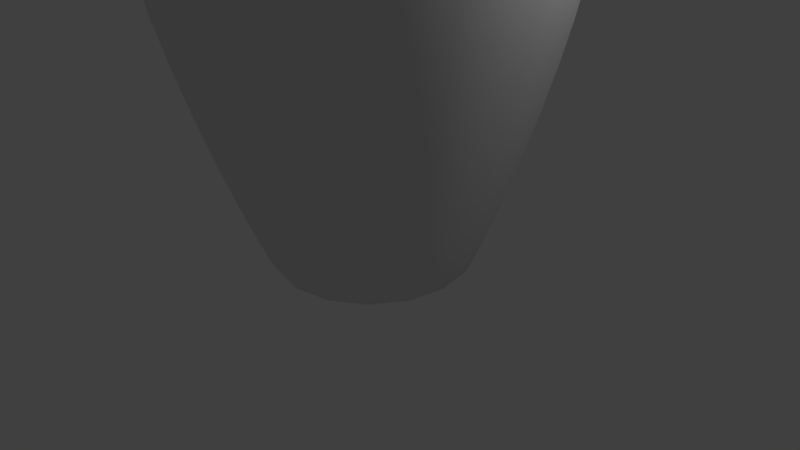 # Source: Pin.blend  (saved by Blender 2.76.0; exported with 4.5.12 LTS)
import bpy
from mathutils import Matrix  # noqa: F401  (used for matrix-valued properties, if any)

bpy.ops.wm.read_factory_settings(use_empty=True)
scene = bpy.context.scene
scene.name = 'Scene'

# ---- collections
col_collection_1 = bpy.data.collections.new('Collection 1'); scene.collection.children.link(col_collection_1)

# ---- materials (node trees are filled in below, after node groups)
mat_pin = bpy.data.materials.new('Pin')
mat_pin.alpha_threshold = 0.0
mat_pin.use_transparent_shadow = False
mat_pin.roughness = 0.5
mat_stripe = bpy.data.materials.new('Stripe')
mat_stripe.alpha_threshold = 0.0
mat_stripe.use_transparent_shadow = False
mat_stripe.diffuse_color = (1.0, 0.0, 0.0, 1.0)
mat_stripe.roughness = 0.5

# ---- material node trees

# ---- world
world_world = bpy.data.worlds.new('World'); scene.world = world_world
world_world.color = (0.05088, 0.05088, 0.05088)
world_world.use_sun_shadow = False
world_world.sun_shadow_jitter_overblur = 0.0
world_world.cycles.sampling_method = 'MANUAL'
world_world.cycles.sample_map_resolution = 256

# ---- cameras
cam_camera = bpy.data.cameras.new('Camera')
cam_camera.clip_end = 100.0
cam_camera.lens = 35.0
cam_camera.sensor_width = 32.0
cam_camera.sensor_height = 18.0
cam_camera.ortho_scale = 7.314
cam_camera.dof.focus_distance = 0.0
cam_camera.dof.aperture_fstop = 128.0

# ---- lights
light_lamp = bpy.data.lights.new('Lamp', 'POINT')
light_lamp.transmission_factor = 0.0
light_lamp.cutoff_distance = 30.0
light_lamp.energy = 100.0
light_lamp.shadow_buffer_clip_start = 1.001
light_lamp.shadow_soft_size = 0.1
light_lamp.shadow_maximum_resolution = 0.006
light_lamp.use_absolute_resolution = True
light_lamp.cycles.use_multiple_importance_sampling = False

# ---- meshes
me_mesh = bpy.data.meshes.new('Mesh')
me_mesh.from_pydata([(-0.04856, -0.1172, 15.06), (-0.1036, -0.25, 15.04), (-0.1626, -0.3925, 15.0), (-0.2237, -0.54, 14.94), (-0.2849, -0.6878, 14.85), (-0.3443, -0.8312, 14.74), (-0.3999, -0.9655, 14.61), (-0.4498, -1.086, 14.45), (-0.492, -1.188, 14.26), (-0.5245, -1.266, 14.04), (-0.5455, -1.317, 13.79), (-0.5529, -1.335, 13.5), (-0.5495, -1.327, 13.17), (-0.5401, -1.304, 12.89), (-0.5259, -1.27, 12.65), (-0.5081, -1.227, 12.43), (-0.4878, -1.178, 12.23), (-0.4664, -1.126, 12.02), (-0.445, -1.074, 11.79), (-0.4247, -1.025, 11.54), (-0.4069, -0.9824, 11.23), (-0.3927, -0.948, 10.87), (-0.3833, -0.9253, 10.43), (-0.3799, -0.9171, 9.895), (-0.3916, -0.9455, 9.564), (-0.4242, -1.024, 9.223), (-0.4733, -1.143, 8.867), (-0.535, -1.292, 8.494), (-0.6049, -1.46, 8.1), (-0.679, -1.639, 7.681), (-0.7531, -1.818, 7.235), (-0.823, -1.987, 6.758), (-0.8846, -2.136, 6.246), (-0.9338, -2.254, 5.696), (-0.9663, -2.333, 5.104), (-0.9781, -2.361, 4.468), (-0.9691, -2.34, 4.108), (-0.9441, -2.279, 3.691), (-0.906, -2.187, 3.233), (-0.858, -2.071, 2.751), (-0.8029, -1.938, 2.26), (-0.7438, -1.796, 1.779), (-0.6837, -1.651, 1.323), (-0.6256, -1.51, 0.9083), (-0.5724, -1.382, 0.5523), (-0.5273, -1.273, 0.2712), (-0.4931, -1.19, 0.08158), (-0.4729, -1.142, -1.431e-06), (0.0008479, 0.0008477, 15.07), (-0.08972, -0.08972, 15.06), (-0.1913, -0.1913, 15.04), (-0.3004, -0.3004, 15.0), (-0.4133, -0.4133, 14.94), (-0.5264, -0.5264, 14.85), (-0.6362, -0.6362, 14.74), (-0.7389, -0.7389, 14.61), (-0.8311, -0.8311, 14.45), (-0.9091, -0.9091, 14.26), (-0.9692, -0.9692, 14.04), (-1.008, -1.008, 13.79), (-1.022, -1.022, 13.5), (-1.015, -1.015, 13.17), (-0.998, -0.998, 12.89), (-0.9717, -0.9717, 12.65), (-0.9388, -0.9388, 12.43), (-0.9014, -0.9014, 12.23), (-0.8618, -0.8618, 12.02), (-0.8222, -0.8222, 11.79), (-0.7848, -0.7848, 11.54), (-0.7519, -0.7519, 11.23), (-0.7256, -0.7256, 10.87), (-0.7082, -0.7082, 10.43), (-0.7019, -0.7019, 9.895), (-0.7237, -0.7237, 9.564), (-0.7838, -0.7838, 9.223), (-0.8746, -0.8746, 8.867), (-0.9885, -0.9885, 8.494), (-1.118, -1.118, 8.1), (-1.255, -1.255, 7.681), (-1.391, -1.391, 7.235), (-1.521, -1.521, 6.758), (-1.635, -1.635, 6.246), (-1.725, -1.725, 5.696), (-1.786, -1.786, 5.104), (-1.807, -1.807, 4.468), (-1.791, -1.791, 4.108), (-1.744, -1.744, 3.691), (-1.674, -1.674, 3.233), (-1.585, -1.585, 2.751), (-1.484, -1.484, 2.26), (-1.374, -1.374, 1.779), (-1.263, -1.263, 1.323), (-1.156, -1.156, 0.9083), (-1.058, -1.058, 0.5523), (-0.9743, -0.9743, 0.2712), (-0.9111, -0.9111, 0.08158), (-0.8738, -0.8738, 4.768e-07), (-0.1172, -0.04856, 15.06), (-0.25, -0.1036, 15.04), (-0.3925, -0.1626, 15.0), (-0.54, -0.2237, 14.94), (-0.6878, -0.2849, 14.85), (-0.8312, -0.3443, 14.74), (-0.9655, -0.3999, 14.61), (-1.086, -0.4498, 14.45), (-1.188, -0.492, 14.26), (-1.266, -0.5245, 14.04), (-1.317, -0.5455, 13.79), (-1.335, -0.5529, 13.5), (-1.327, -0.5495, 13.17), (-1.304, -0.5401, 12.89), (-1.27, -0.5259, 12.65), (-1.227, -0.5081, 12.43), (-1.178, -0.4878, 12.23), (-1.126, -0.4664, 12.02), (-1.074, -0.445, 11.79), (-1.025, -0.4247, 11.54), (-0.9824, -0.4069, 11.23), (-0.948, -0.3927, 10.87), (-0.9253, -0.3833, 10.43), (-0.9171, -0.3799, 9.895), (-0.9455, -0.3916, 9.564), (-1.024, -0.4242, 9.223), (-1.143, -0.4733, 8.867), (-1.292, -0.535, 8.494), (-1.46, -0.6049, 8.1), (-1.639, -0.679, 7.681), (-1.818, -0.7531, 7.235), (-1.987, -0.823, 6.758), (-2.136, -0.8846, 6.246), (-2.254, -0.9338, 5.696), (-2.333, -0.9663, 5.104), (-2.361, -0.9781, 4.468), (-2.34, -0.9691, 4.108), (-2.279, -0.9441, 3.691), (-2.187, -0.906, 3.233), (-2.071, -0.858, 2.751), (-1.938, -0.8029, 2.26), (-1.796, -0.7438, 1.779), (-1.651, -0.6837, 1.323), (-1.51, -0.6256, 0.9083), (-1.382, -0.5724, 0.5523), (-1.273, -0.5273, 0.2712), (-1.19, -0.4931, 0.08158), (-1.142, -0.4729, 2.384e-06), (-0.04856, 0.1172, 15.06), (-0.1036, 0.25, 15.04), (-0.1626, 0.3925, 15.0), (-0.2237, 0.54, 14.94), (-0.2849, 0.6878, 14.85), (-0.3443, 0.8312, 14.74), (-0.3999, 0.9655, 14.61), (-0.4498, 1.086, 14.45), (-0.492, 1.188, 14.26), (-0.5245, 1.266, 14.04), (-0.5455, 1.317, 13.79), (-0.5529, 1.335, 13.5), (-0.5495, 1.327, 13.17), (-0.5401, 1.304, 12.89), (-0.5259, 1.27, 12.65), (-0.5081, 1.227, 12.43), (-0.4878, 1.178, 12.23), (-0.4664, 1.126, 12.02), (-0.445, 1.074, 11.79), (-0.4247, 1.025, 11.54), (-0.4069, 0.9824, 11.23), (-0.3927, 0.948, 10.87), (-0.3833, 0.9253, 10.43), (-0.3799, 0.9171, 9.895), (-0.3916, 0.9455, 9.564), (-0.4242, 1.024, 9.223), (-0.4733, 1.143, 8.867), (-0.535, 1.292, 8.494), (-0.6049, 1.46, 8.1), (-0.679, 1.639, 7.681), (-0.7531, 1.818, 7.235), (-0.823, 1.987, 6.758), (-0.8846, 2.136, 6.246), (-0.9338, 2.254, 5.696), (-0.9663, 2.333, 5.104), (-0.9781, 2.361, 4.468), (-0.9691, 2.34, 4.108), (-0.9441, 2.279, 3.691), (-0.906, 2.187, 3.233), (-0.858, 2.071, 2.751), (-0.8029, 1.938, 2.26), (-0.7438, 1.796, 1.779), (-0.6837, 1.651, 1.323), (-0.6256, 1.51, 0.9083), (-0.5724, 1.382, 0.5523), (-0.5273, 1.273, 0.2712), (-0.4931, 1.19, 0.08158), (-0.4729, 1.142, -1.431e-06), (0.0008479, -0.0008477, 15.07), (-0.08972, 0.08972, 15.06), (-0.1913, 0.1913, 15.04), (-0.3004, 0.3004, 15.0), (-0.4133, 0.4133, 14.94), (-0.5264, 0.5264, 14.85), (-0.6362, 0.6362, 14.74), (-0.7389, 0.7389, 14.61), (-0.8311, 0.8311, 14.45), (-0.9091, 0.9091, 14.26), (-0.9692, 0.9692, 14.04), (-1.008, 1.008, 13.79), (-1.022, 1.022, 13.5), (-1.015, 1.015, 13.17), (-0.998, 0.998, 12.89), (-0.9717, 0.9717, 12.65), (-0.9388, 0.9388, 12.43), (-0.9014, 0.9014, 12.23), (-0.8618, 0.8618, 12.02), (-0.8222, 0.8222, 11.79), (-0.7848, 0.7848, 11.54), (-0.7519, 0.7519, 11.23), (-0.7256, 0.7256, 10.87), (-0.7082, 0.7082, 10.43), (-0.7019, 0.7019, 9.895), (-0.7237, 0.7237, 9.564), (-0.7838, 0.7838, 9.223), (-0.8746, 0.8746, 8.867), (-0.9885, 0.9885, 8.494), (-1.118, 1.118, 8.1), (-1.255, 1.255, 7.681), (-1.391, 1.391, 7.235), (-1.521, 1.521, 6.758), (-1.635, 1.635, 6.246), (-1.725, 1.725, 5.696), (-1.786, 1.786, 5.104), (-1.807, 1.807, 4.468), (-1.791, 1.791, 4.108), (-1.744, 1.744, 3.691), (-1.674, 1.674, 3.233), (-1.585, 1.585, 2.751), (-1.484, 1.484, 2.26), (-1.374, 1.374, 1.779), (-1.263, 1.263, 1.323), (-1.156, 1.156, 0.9083), (-1.058, 1.058, 0.5523), (-0.9743, 0.9743, 0.2712), (-0.9111, 0.9111, 0.08158), (-0.8738, 0.8738, 4.768e-07), (0.001108, -1.052e-08, 15.07), (-0.1172, 0.04856, 15.06), (-0.25, 0.1036, 15.04), (-0.3925, 0.1626, 15.0), (-0.54, 0.2237, 14.94), (-0.6878, 0.2849, 14.85), (-0.8312, 0.3443, 14.74), (-0.9655, 0.3999, 14.61), (-1.086, 0.4498, 14.45), (-1.188, 0.492, 14.26), (-1.266, 0.5245, 14.04), (-1.317, 0.5455, 13.79), (-1.335, 0.5529, 13.5), (-1.327, 0.5495, 13.17), (-1.304, 0.5401, 12.89), (-1.27, 0.5259, 12.65), (-1.227, 0.5081, 12.43), (-1.178, 0.4878, 12.23), (-1.126, 0.4664, 12.02), (-1.074, 0.445, 11.79), (-1.025, 0.4247, 11.54), (-0.9824, 0.4069, 11.23), (-0.948, 0.3927, 10.87), (-0.9253, 0.3833, 10.43), (-0.9171, 0.3799, 9.895), (-0.9455, 0.3916, 9.564), (-1.024, 0.4242, 9.223), (-1.143, 0.4733, 8.867), (-1.292, 0.535, 8.494), (-1.46, 0.6049, 8.1), (-1.639, 0.679, 7.681), (-1.818, 0.7531, 7.235), (-1.987, 0.823, 6.758), (-2.136, 0.8846, 6.246), (-2.254, 0.9338, 5.696), (-2.333, 0.9663, 5.104), (-2.361, 0.9781, 4.468), (-2.34, 0.9691, 4.108), (-2.279, 0.9441, 3.691), (-2.187, 0.906, 3.233), (-2.071, 0.858, 2.751), (-1.938, 0.8029, 2.26), (-1.796, 0.7438, 1.779), (-1.651, 0.6837, 1.323), (-1.51, 0.6256, 0.9083), (-1.382, 0.5724, 0.5523), (-1.273, 0.5273, 0.2712), (-1.19, 0.4931, 0.08158), (-1.142, 0.4729, 2.384e-06), (0.001199, -1.052e-08, 15.07), (-0.1269, -1.052e-08, 15.06), (-0.2706, -1.052e-08, 15.04), (-0.4248, -1.052e-08, 15.0), (-0.5845, -1.052e-08, 14.94), (-0.7445, -1.052e-08, 14.85), (-0.8997, -1.052e-08, 14.74), (-1.045, -1.052e-08, 14.61), (-1.175, -1.052e-08, 14.45), (-1.286, -1.052e-08, 14.26), (-1.371, -1.052e-08, 14.04), (-1.425, -1.052e-08, 13.79), (-1.445, -1.052e-08, 13.5), (-1.436, -1.052e-08, 13.17), (-1.411, -1.052e-08, 12.89), (-1.374, -1.052e-08, 12.65), (-1.328, -1.052e-08, 12.43), (-1.275, -1.052e-08, 12.23), (-1.219, -1.052e-08, 12.02), (-1.163, -1.052e-08, 11.79), (-1.11, -1.052e-08, 11.54), (-1.063, -1.052e-08, 11.23), (-1.026, -1.052e-08, 10.87), (-1.002, -1.052e-08, 10.43), (-0.9926, -1.052e-08, 9.895), (-1.023, -1.052e-08, 9.564), (-1.108, -1.052e-08, 9.223), (-1.237, -1.052e-08, 8.867), (-1.398, -1.052e-08, 8.494), (-1.581, -1.052e-08, 8.1), (-1.774, -1.052e-08, 7.681), (-1.968, -1.052e-08, 7.235), (-2.151, -1.052e-08, 6.758), (-2.312, -1.052e-08, 6.246), (-2.44, -1.052e-08, 5.696), (-2.525, -1.052e-08, 5.104), (-2.556, -1.052e-08, 4.468), (-2.532, -1.052e-08, 4.108), (-2.467, -1.052e-08, 3.691), (-2.368, -1.052e-08, 3.233), (-2.242, -1.052e-08, 2.751), (-2.098, -1.052e-08, 2.26), (-1.944, -1.052e-08, 1.779), (-1.787, -1.052e-08, 1.323), (-1.635, -1.052e-08, 0.9083), (-1.496, -1.052e-08, 0.5523), (-1.378, -1.052e-08, 0.2712), (-1.289, -1.052e-08, 0.08158), (-1.236, -1.052e-08, 4.292e-06), (0.0, 0.001199, 15.07), (0.0, -0.1269, 15.06), (0.0, -0.2706, 15.04), (0.0, -0.4248, 15.0), (0.0, -0.5845, 14.94), (0.0, -0.7445, 14.85), (0.0, -0.8997, 14.74), (0.0, -1.045, 14.61), (0.0, -1.175, 14.45), (0.0, -1.286, 14.26), (0.0, -1.371, 14.04), (0.0, -1.425, 13.79), (0.0, -1.445, 13.5), (0.0, -1.436, 13.17), (0.0, -1.411, 12.89), (0.0, -1.374, 12.65), (0.0, -1.328, 12.43), (0.0, -1.275, 12.23), (0.0, -1.219, 12.02), (0.0, -1.163, 11.79), (0.0, -1.11, 11.54), (0.0, -1.063, 11.23), (0.0, -1.026, 10.87), (0.0, -1.002, 10.43), (0.0, -0.9926, 9.895), (0.0, -1.023, 9.564), (0.0, -1.108, 9.223), (0.0, -1.237, 8.867), (0.0, -1.398, 8.494), (0.0, -1.581, 8.1), (0.0, -1.774, 7.681), (0.0, -1.968, 7.235), (0.0, -2.151, 6.758), (0.0, -2.312, 6.246), (0.0, -2.44, 5.696), (0.0, -2.525, 5.104), (0.0, -2.556, 4.468), (0.0, -2.532, 4.108), (0.0, -2.467, 3.691), (0.0, -2.368, 3.233), (0.0, -2.242, 2.751), (0.0, -2.098, 2.26), (0.0, -1.944, 1.779), (0.0, -1.787, 1.323), (0.0, -1.635, 0.9083), (0.0, -1.496, 0.5523), (0.0, -1.378, 0.2712), (0.0, -1.289, 0.08158), (0.0, -1.236, -3.338e-06), (0.0, 0.001108, 15.07), (0.04856, -0.1172, 15.06), (0.1036, -0.25, 15.04), (0.1626, -0.3925, 15.0), (0.2237, -0.54, 14.94), (0.2849, -0.6878, 14.85), (0.3443, -0.8312, 14.74), (0.3999, -0.9655, 14.61), (0.4498, -1.086, 14.45), (0.492, -1.188, 14.26), (0.5245, -1.266, 14.04), (0.5455, -1.317, 13.79), (0.5529, -1.335, 13.5), (0.5495, -1.327, 13.17), (0.5401, -1.304, 12.89), (0.5259, -1.27, 12.65), (0.5081, -1.227, 12.43), (0.4878, -1.178, 12.23), (0.4664, -1.126, 12.02), (0.445, -1.074, 11.79), (0.4247, -1.025, 11.54), (0.4069, -0.9824, 11.23), (0.3927, -0.948, 10.87), (0.3833, -0.9253, 10.43), (0.3799, -0.9171, 9.895), (0.3916, -0.9455, 9.564), (0.4242, -1.024, 9.223), (0.4733, -1.143, 8.867), (0.535, -1.292, 8.494), (0.6049, -1.46, 8.1), (0.679, -1.639, 7.681), (0.7531, -1.818, 7.235), (0.823, -1.987, 6.758), (0.8846, -2.136, 6.246), (0.9338, -2.254, 5.696), (0.9663, -2.333, 5.104), (0.9781, -2.361, 4.468), (0.9691, -2.34, 4.108), (0.9441, -2.279, 3.691), (0.906, -2.187, 3.233), (0.858, -2.071, 2.751), (0.8029, -1.938, 2.26), (0.7438, -1.796, 1.779), (0.6837, -1.651, 1.323), (0.6256, -1.51, 0.9083), (0.5724, -1.382, 0.5523), (0.5273, -1.273, 0.2712), (0.4931, -1.19, 0.08158), (0.4729, -1.142, -1.431e-06), (-0.0008479, 0.0008477, 15.07), (0.08972, -0.08972, 15.06), (0.1913, -0.1913, 15.04), (0.3004, -0.3004, 15.0), (0.4133, -0.4133, 14.94), (0.5264, -0.5264, 14.85), (0.6362, -0.6362, 14.74), (0.7389, -0.7389, 14.61), (0.8311, -0.8311, 14.45), (0.9091, -0.9091, 14.26), (0.9692, -0.9692, 14.04), (1.008, -1.008, 13.79), (1.022, -1.022, 13.5), (1.015, -1.015, 13.17), (0.998, -0.998, 12.89), (0.9717, -0.9717, 12.65), (0.9388, -0.9388, 12.43), (0.9014, -0.9014, 12.23), (0.8618, -0.8618, 12.02), (0.8222, -0.8222, 11.79), (0.7848, -0.7848, 11.54), (0.7519, -0.7519, 11.23), (0.7256, -0.7256, 10.87), (0.7082, -0.7082, 10.43), (0.7019, -0.7019, 9.895), (0.7237, -0.7237, 9.564), (0.7838, -0.7838, 9.223), (0.8746, -0.8746, 8.867), (0.9885, -0.9885, 8.494), (1.118, -1.118, 8.1), (1.255, -1.255, 7.681), (1.391, -1.391, 7.235), (1.521, -1.521, 6.758), (1.635, -1.635, 6.246), (1.725, -1.725, 5.696), (1.786, -1.786, 5.104), (1.807, -1.807, 4.468), (1.791, -1.791, 4.108), (1.744, -1.744, 3.691), (1.674, -1.674, 3.233), (1.585, -1.585, 2.751), (1.484, -1.484, 2.26), (1.374, -1.374, 1.779), (1.263, -1.263, 1.323), (1.156, -1.156, 0.9083), (1.058, -1.058, 0.5523), (0.9743, -0.9743, 0.2712), (0.9111, -0.9111, 0.08158), (0.8738, -0.8738, 4.768e-07), (0.1172, -0.04856, 15.06), (0.25, -0.1036, 15.04), (0.3925, -0.1626, 15.0), (0.54, -0.2237, 14.94), (0.6878, -0.2849, 14.85), (0.8312, -0.3443, 14.74), (0.9655, -0.3999, 14.61), (1.086, -0.4498, 14.45), (1.188, -0.492, 14.26), (1.266, -0.5245, 14.04), (1.317, -0.5455, 13.79), (1.335, -0.5529, 13.5), (1.327, -0.5495, 13.17), (1.304, -0.5401, 12.89), (1.27, -0.5259, 12.65), (1.227, -0.5081, 12.43), (1.178, -0.4878, 12.23), (1.126, -0.4664, 12.02), (1.074, -0.445, 11.79), (1.025, -0.4247, 11.54), (0.9824, -0.4069, 11.23), (0.948, -0.3927, 10.87), (0.9253, -0.3833, 10.43), (0.9171, -0.3799, 9.895), (0.9455, -0.3916, 9.564), (1.024, -0.4242, 9.223), (1.143, -0.4733, 8.867), (1.292, -0.535, 8.494), (1.46, -0.6049, 8.1), (1.639, -0.679, 7.681), (1.818, -0.7531, 7.235), (1.987, -0.823, 6.758), (2.136, -0.8846, 6.246), (2.254, -0.9338, 5.696), (2.333, -0.9663, 5.104), (2.361, -0.9781, 4.468), (2.34, -0.9691, 4.108), (2.279, -0.9441, 3.691), (2.187, -0.906, 3.233), (2.071, -0.858, 2.751), (1.938, -0.8029, 2.26), (1.796, -0.7438, 1.779), (1.651, -0.6837, 1.323), (1.51, -0.6256, 0.9083), (1.382, -0.5724, 0.5523), (1.273, -0.5273, 0.2712), (1.19, -0.4931, 0.08158), (1.142, -0.4729, 2.384e-06), (0.0, -0.001199, 15.07), (0.0, 0.1269, 15.06), (0.0, 0.2706, 15.04), (0.0, 0.4248, 15.0), (0.0, 0.5845, 14.94), (0.0, 0.7445, 14.85), (0.0, 0.8997, 14.74), (0.0, 1.045, 14.61), (0.0, 1.175, 14.45), (0.0, 1.286, 14.26), (0.0, 1.371, 14.04), (0.0, 1.425, 13.79), (0.0, 1.445, 13.5), (0.0, 1.436, 13.17), (0.0, 1.411, 12.89), (0.0, 1.374, 12.65), (0.0, 1.328, 12.43), (0.0, 1.275, 12.23), (0.0, 1.219, 12.02), (0.0, 1.163, 11.79), (0.0, 1.11, 11.54), (0.0, 1.063, 11.23), (0.0, 1.026, 10.87), (0.0, 1.002, 10.43), (0.0, 0.9926, 9.895), (0.0, 1.023, 9.564), (0.0, 1.108, 9.223), (0.0, 1.237, 8.867), (0.0, 1.398, 8.494), (0.0, 1.581, 8.1), (0.0, 1.774, 7.681), (0.0, 1.968, 7.235), (0.0, 2.151, 6.758), (0.0, 2.312, 6.246), (0.0, 2.44, 5.696), (0.0, 2.525, 5.104), (0.0, 2.556, 4.468), (0.0, 2.532, 4.108), (0.0, 2.467, 3.691), (0.0, 2.368, 3.233), (0.0, 2.242, 2.751), (0.0, 2.098, 2.26), (0.0, 1.944, 1.779), (0.0, 1.787, 1.323), (0.0, 1.635, 0.9083), (0.0, 1.496, 0.5523), (0.0, 1.378, 0.2712), (0.0, 1.289, 0.08158), (0.0, 1.236, -3.338e-06), (0.0, -0.001108, 15.07), (0.04856, 0.1172, 15.06), (0.1036, 0.25, 15.04), (0.1626, 0.3925, 15.0), (0.2237, 0.54, 14.94), (0.2849, 0.6878, 14.85), (0.3443, 0.8312, 14.74), (0.3999, 0.9655, 14.61), (0.4498, 1.086, 14.45), (0.492, 1.188, 14.26), (0.5245, 1.266, 14.04), (0.5455, 1.317, 13.79), (0.5529, 1.335, 13.5), (0.5495, 1.327, 13.17), (0.5401, 1.304, 12.89), (0.5259, 1.27, 12.65), (0.5081, 1.227, 12.43), (0.4878, 1.178, 12.23), (0.4664, 1.126, 12.02), (0.445, 1.074, 11.79), (0.4247, 1.025, 11.54), (0.4069, 0.9824, 11.23), (0.3927, 0.948, 10.87), (0.3833, 0.9253, 10.43), (0.3799, 0.9171, 9.895), (0.3916, 0.9455, 9.564), (0.4242, 1.024, 9.223), (0.4733, 1.143, 8.867), (0.535, 1.292, 8.494), (0.6049, 1.46, 8.1), (0.679, 1.639, 7.681), (0.7531, 1.818, 7.235), (0.823, 1.987, 6.758), (0.8846, 2.136, 6.246), (0.9338, 2.254, 5.696), (0.9663, 2.333, 5.104), (0.9781, 2.361, 4.468), (0.9691, 2.34, 4.108), (0.9441, 2.279, 3.691), (0.906, 2.187, 3.233), (0.858, 2.071, 2.751), (0.8029, 1.938, 2.26), (0.7438, 1.796, 1.779), (0.6837, 1.651, 1.323), (0.6256, 1.51, 0.9083), (0.5724, 1.382, 0.5523), (0.5273, 1.273, 0.2712), (0.4931, 1.19, 0.08158), (0.4729, 1.142, -1.431e-06), (-0.0008479, -0.0008477, 15.07), (0.08972, 0.08972, 15.06), (0.1913, 0.1913, 15.04), (0.3004, 0.3004, 15.0), (0.4133, 0.4133, 14.94), (0.5264, 0.5264, 14.85), (0.6362, 0.6362, 14.74), (0.7389, 0.7389, 14.61), (0.8311, 0.8311, 14.45), (0.9091, 0.9091, 14.26), (0.9692, 0.9692, 14.04), (1.008, 1.008, 13.79), (1.022, 1.022, 13.5), (1.015, 1.015, 13.17), (0.998, 0.998, 12.89), (0.9717, 0.9717, 12.65), (0.9388, 0.9388, 12.43), (0.9014, 0.9014, 12.23), (0.8618, 0.8618, 12.02), (0.8222, 0.8222, 11.79), (0.7848, 0.7848, 11.54), (0.7519, 0.7519, 11.23), (0.7256, 0.7256, 10.87), (0.7082, 0.7082, 10.43), (0.7019, 0.7019, 9.895), (0.7237, 0.7237, 9.564), (0.7838, 0.7838, 9.223), (0.8746, 0.8746, 8.867), (0.9885, 0.9885, 8.494), (1.118, 1.118, 8.1), (1.255, 1.255, 7.681), (1.391, 1.391, 7.235), (1.521, 1.521, 6.758), (1.635, 1.635, 6.246), (1.725, 1.725, 5.696), (1.786, 1.786, 5.104), (1.807, 1.807, 4.468), (1.791, 1.791, 4.108), (1.744, 1.744, 3.691), (1.674, 1.674, 3.233), (1.585, 1.585, 2.751), (1.484, 1.484, 2.26), (1.374, 1.374, 1.779), (1.263, 1.263, 1.323), (1.156, 1.156, 0.9083), (1.058, 1.058, 0.5523), (0.9743, 0.9743, 0.2712), (0.9111, 0.9111, 0.08158), (0.8738, 0.8738, 4.768e-07), (-0.001108, -1.052e-08, 15.07), (0.1172, 0.04856, 15.06), (0.25, 0.1036, 15.04), (0.3925, 0.1626, 15.0), (0.54, 0.2237, 14.94), (0.6878, 0.2849, 14.85), (0.8312, 0.3443, 14.74), (0.9655, 0.3999, 14.61), (1.086, 0.4498, 14.45), (1.188, 0.492, 14.26), (1.266, 0.5245, 14.04), (1.317, 0.5455, 13.79), (1.335, 0.5529, 13.5), (1.327, 0.5495, 13.17), (1.304, 0.5401, 12.89), (1.27, 0.5259, 12.65), (1.227, 0.5081, 12.43), (1.178, 0.4878, 12.23), (1.126, 0.4664, 12.02), (1.074, 0.445, 11.79), (1.025, 0.4247, 11.54), (0.9824, 0.4069, 11.23), (0.948, 0.3927, 10.87), (0.9253, 0.3833, 10.43), (0.9171, 0.3799, 9.895), (0.9455, 0.3916, 9.564), (1.024, 0.4242, 9.223), (1.143, 0.4733, 8.867), (1.292, 0.535, 8.494), (1.46, 0.6049, 8.1), (1.639, 0.679, 7.681), (1.818, 0.7531, 7.235), (1.987, 0.823, 6.758), (2.136, 0.8846, 6.246), (2.254, 0.9338, 5.696), (2.333, 0.9663, 5.104), (2.361, 0.9781, 4.468), (2.34, 0.9691, 4.108), (2.279, 0.9441, 3.691), (2.187, 0.906, 3.233), (2.071, 0.858, 2.751), (1.938, 0.8029, 2.26), (1.796, 0.7438, 1.779), (1.651, 0.6837, 1.323), (1.51, 0.6256, 0.9083), (1.382, 0.5724, 0.5523), (1.273, 0.5273, 0.2712), (1.19, 0.4931, 0.08158), (1.142, 0.4729, 2.384e-06), (-0.001199, -1.052e-08, 15.07), (0.1269, -1.052e-08, 15.06), (0.2706, -1.052e-08, 15.04), (0.4248, -1.052e-08, 15.0), (0.5845, -1.052e-08, 14.94), (0.7445, -1.052e-08, 14.85), (0.8997, -1.052e-08, 14.74), (1.045, -1.052e-08, 14.61), (1.175, -1.052e-08, 14.45), (1.286, -1.052e-08, 14.26), (1.371, -1.052e-08, 14.04), (1.425, -1.052e-08, 13.79), (1.445, -1.052e-08, 13.5), (1.436, -1.052e-08, 13.17), (1.411, -1.052e-08, 12.89), (1.374, -1.052e-08, 12.65), (1.328, -1.052e-08, 12.43), (1.275, -1.052e-08, 12.23), (1.219, -1.052e-08, 12.02), (1.163, -1.052e-08, 11.79), (1.11, -1.052e-08, 11.54), (1.063, -1.052e-08, 11.23), (1.026, -1.052e-08, 10.87), (1.002, -1.052e-08, 10.43), (0.9926, -1.052e-08, 9.895), (1.023, -1.052e-08, 9.564), (1.108, -1.052e-08, 9.223), (1.237, -1.052e-08, 8.867), (1.398, -1.052e-08, 8.494), (1.581, -1.052e-08, 8.1), (1.774, -1.052e-08, 7.681), (1.968, -1.052e-08, 7.235), (2.151, -1.052e-08, 6.758), (2.312, -1.052e-08, 6.246), (2.44, -1.052e-08, 5.696), (2.525, -1.052e-08, 5.104), (2.556, -1.052e-08, 4.468), (2.532, -1.052e-08, 4.108), (2.467, -1.052e-08, 3.691), (2.368, -1.052e-08, 3.233), (2.242, -1.052e-08, 2.751), (2.098, -1.052e-08, 2.26), (1.944, -1.052e-08, 1.779), (1.787, -1.052e-08, 1.323), (1.635, -1.052e-08, 0.9083), (1.496, -1.052e-08, 0.5523), (1.378, -1.052e-08, 0.2712), (1.289, -1.052e-08, 0.08158), (1.236, -1.052e-08, 4.292e-06)], [], [(379, 38, 39, 380), (353, 12, 13, 354), (380, 39, 40, 381), (354, 13, 14, 355), (381, 40, 41, 382), (355, 14, 15, 356), (382, 41, 42, 383), (356, 15, 16, 357), (383, 42, 43, 384), (357, 16, 17, 358), (384, 43, 44, 385), (358, 17, 18, 359), (385, 44, 45, 386), (359, 18, 19, 360), (386, 45, 46, 387), (360, 19, 20, 361), (387, 46, 47, 388), (361, 20, 21, 362), (362, 21, 22, 363), (363, 22, 23, 364), (364, 23, 24, 365), (365, 24, 25, 366), (366, 25, 26, 367), (340, 389, 0, 341), (367, 26, 27, 368), (341, 0, 1, 342), (368, 27, 28, 369), (342, 1, 2, 343), (369, 28, 29, 370), (343, 2, 3, 344), (370, 29, 30, 371), (344, 3, 4, 345), (371, 30, 31, 372), (345, 4, 5, 346), (372, 31, 32, 373), (346, 5, 6, 347), (373, 32, 33, 374), (347, 6, 7, 348), (374, 33, 34, 375), (348, 7, 8, 349), (375, 34, 35, 376), (349, 8, 9, 350), (376, 35, 36, 377), (350, 9, 10, 351), (377, 36, 37, 378), (351, 10, 11, 352), (378, 37, 38, 379), (352, 11, 12, 353), (22, 71, 72, 23), (23, 72, 73, 24), (24, 73, 74, 25), (25, 74, 75, 26), (389, 48, 49, 0), (26, 75, 76, 27), (0, 49, 50, 1), (27, 76, 77, 28), (1, 50, 51, 2), (28, 77, 78, 29), (2, 51, 52, 3), (29, 78, 79, 30), (3, 52, 53, 4), (30, 79, 80, 31), (4, 53, 54, 5), (31, 80, 81, 32), (5, 54, 55, 6), (32, 81, 82, 33), (6, 55, 56, 7), (33, 82, 83, 34), (7, 56, 57, 8), (34, 83, 84, 35), (8, 57, 58, 9), (35, 84, 85, 36), (9, 58, 59, 10), (36, 85, 86, 37), (10, 59, 60, 11), (37, 86, 87, 38), (11, 60, 61, 12), (38, 87, 88, 39), (12, 61, 62, 13), (39, 88, 89, 40), (13, 62, 63, 14), (40, 89, 90, 41), (14, 63, 64, 15), (41, 90, 91, 42), (15, 64, 65, 16), (42, 91, 92, 43), (16, 65, 66, 17), (43, 92, 93, 44), (17, 66, 67, 18), (44, 93, 94, 45), (18, 67, 68, 19), (45, 94, 95, 46), (19, 68, 69, 20), (46, 95, 96, 47), (20, 69, 70, 21), (21, 70, 71, 22), (81, 129, 130, 82), (55, 103, 104, 56), (82, 130, 131, 83), (56, 104, 105, 57), (83, 131, 132, 84), (57, 105, 106, 58), (84, 132, 133, 85), (58, 106, 107, 59), (85, 133, 134, 86), (59, 107, 108, 60), (86, 134, 135, 87), (60, 108, 109, 61), (87, 135, 136, 88), (61, 109, 110, 62), (88, 136, 137, 89), (62, 110, 111, 63), (89, 137, 138, 90), (63, 111, 112, 64), (90, 138, 139, 91), (64, 112, 113, 65), (91, 139, 140, 92), (65, 113, 114, 66), (92, 140, 141, 93), (66, 114, 115, 67), (93, 141, 142, 94), (67, 115, 116, 68), (94, 142, 143, 95), (68, 116, 117, 69), (95, 143, 144, 96), (69, 117, 118, 70), (70, 118, 119, 71), (71, 119, 120, 72), (72, 120, 121, 73), (73, 121, 122, 74), (74, 122, 123, 75), (48, 242, 97, 49), (75, 123, 124, 76), (49, 97, 98, 50), (76, 124, 125, 77), (50, 98, 99, 51), (77, 125, 126, 78), (51, 99, 100, 52), (78, 126, 127, 79), (52, 100, 101, 53), (79, 127, 128, 80), (53, 101, 102, 54), (80, 128, 129, 81), (54, 102, 103, 55), (139, 334, 335, 140), (113, 308, 309, 114), (140, 335, 336, 141), (114, 309, 310, 115), (141, 336, 337, 142), (115, 310, 311, 116), (142, 337, 338, 143), (116, 311, 312, 117), (143, 338, 339, 144), (117, 312, 313, 118), (118, 313, 314, 119), (119, 314, 315, 120), (120, 315, 316, 121), (121, 316, 317, 122), (122, 317, 318, 123), (242, 291, 292, 97), (123, 318, 319, 124), (97, 292, 293, 98), (124, 319, 320, 125), (98, 293, 294, 99), (125, 320, 321, 126), (99, 294, 295, 100), (126, 321, 322, 127), (100, 295, 296, 101), (127, 322, 323, 128), (101, 296, 297, 102), (128, 323, 324, 129), (102, 297, 298, 103), (129, 324, 325, 130), (103, 298, 299, 104), (130, 325, 326, 131), (104, 299, 300, 105), (131, 326, 327, 132), (105, 300, 301, 106), (132, 327, 328, 133), (106, 301, 302, 107), (133, 328, 329, 134), (107, 302, 303, 108), (134, 329, 330, 135), (108, 303, 304, 109), (135, 330, 331, 136), (109, 304, 305, 110), (136, 331, 332, 137), (110, 305, 306, 111), (137, 332, 333, 138), (111, 306, 307, 112), (138, 333, 334, 139), (112, 307, 308, 113), (574, 575, 184, 183), (548, 549, 158, 157), (575, 576, 185, 184), (549, 550, 159, 158), (576, 577, 186, 185), (550, 551, 160, 159), (577, 578, 187, 186), (551, 552, 161, 160), (578, 579, 188, 187), (552, 553, 162, 161), (579, 580, 189, 188), (553, 554, 163, 162), (580, 581, 190, 189), (554, 555, 164, 163), (581, 582, 191, 190), (555, 556, 165, 164), (582, 583, 192, 191), (556, 557, 166, 165), (557, 558, 167, 166), (558, 559, 168, 167), (559, 560, 169, 168), (560, 561, 170, 169), (561, 562, 171, 170), (535, 536, 145, 584), (562, 563, 172, 171), (536, 537, 146, 145), (563, 564, 173, 172), (537, 538, 147, 146), (564, 565, 174, 173), (538, 539, 148, 147), (565, 566, 175, 174), (539, 540, 149, 148), (566, 567, 176, 175), (540, 541, 150, 149), (567, 568, 177, 176), (541, 542, 151, 150), (568, 569, 178, 177), (542, 543, 152, 151), (569, 570, 179, 178), (543, 544, 153, 152), (570, 571, 180, 179), (544, 545, 154, 153), (571, 572, 181, 180), (545, 546, 155, 154), (572, 573, 182, 181), (546, 547, 156, 155), (573, 574, 183, 182), (547, 548, 157, 156), (167, 168, 217, 216), (168, 169, 218, 217), (169, 170, 219, 218), (170, 171, 220, 219), (584, 145, 194, 193), (171, 172, 221, 220), (145, 146, 195, 194), (172, 173, 222, 221), (146, 147, 196, 195), (173, 174, 223, 222), (147, 148, 197, 196), (174, 175, 224, 223), (148, 149, 198, 197), (175, 176, 225, 224), (149, 150, 199, 198), (176, 177, 226, 225), (150, 151, 200, 199), (177, 178, 227, 226), (151, 152, 201, 200), (178, 179, 228, 227), (152, 153, 202, 201), (179, 180, 229, 228), (153, 154, 203, 202), (180, 181, 230, 229), (154, 155, 204, 203), (181, 182, 231, 230), (155, 156, 205, 204), (182, 183, 232, 231), (156, 157, 206, 205), (183, 184, 233, 232), (157, 158, 207, 206), (184, 185, 234, 233), (158, 159, 208, 207), (185, 186, 235, 234), (159, 160, 209, 208), (186, 187, 236, 235), (160, 161, 210, 209), (187, 188, 237, 236), (161, 162, 211, 210), (188, 189, 238, 237), (162, 163, 212, 211), (189, 190, 239, 238), (163, 164, 213, 212), (190, 191, 240, 239), (164, 165, 214, 213), (191, 192, 241, 240), (165, 166, 215, 214), (166, 167, 216, 215), (226, 227, 276, 275), (200, 201, 250, 249), (227, 228, 277, 276), (201, 202, 251, 250), (228, 229, 278, 277), (202, 203, 252, 251), (229, 230, 279, 278), (203, 204, 253, 252), (230, 231, 280, 279), (204, 205, 254, 253), (231, 232, 281, 280), (205, 206, 255, 254), (232, 233, 282, 281), (206, 207, 256, 255), (233, 234, 283, 282), (207, 208, 257, 256), (234, 235, 284, 283), (208, 209, 258, 257), (235, 236, 285, 284), (209, 210, 259, 258), (236, 237, 286, 285), (210, 211, 260, 259), (237, 238, 287, 286), (211, 212, 261, 260), (238, 239, 288, 287), (212, 213, 262, 261), (239, 240, 289, 288), (213, 214, 263, 262), (240, 241, 290, 289), (214, 215, 264, 263), (215, 216, 265, 264), (216, 217, 266, 265), (217, 218, 267, 266), (218, 219, 268, 267), (219, 220, 269, 268), (193, 194, 243, 242), (220, 221, 270, 269), (194, 195, 244, 243), (221, 222, 271, 270), (195, 196, 245, 244), (222, 223, 272, 271), (196, 197, 246, 245), (223, 224, 273, 272), (197, 198, 247, 246), (224, 225, 274, 273), (198, 199, 248, 247), (225, 226, 275, 274), (199, 200, 249, 248), (285, 286, 335, 334), (259, 260, 309, 308), (286, 287, 336, 335), (260, 261, 310, 309), (287, 288, 337, 336), (261, 262, 311, 310), (288, 289, 338, 337), (262, 263, 312, 311), (289, 290, 339, 338), (263, 264, 313, 312), (264, 265, 314, 313), (265, 266, 315, 314), (266, 267, 316, 315), (267, 268, 317, 316), (268, 269, 318, 317), (242, 243, 292, 291), (269, 270, 319, 318), (243, 244, 293, 292), (270, 271, 320, 319), (244, 245, 294, 293), (271, 272, 321, 320), (245, 246, 295, 294), (272, 273, 322, 321), (246, 247, 296, 295), (273, 274, 323, 322), (247, 248, 297, 296), (274, 275, 324, 323), (248, 249, 298, 297), (275, 276, 325, 324), (249, 250, 299, 298), (276, 277, 326, 325), (250, 251, 300, 299), (277, 278, 327, 326), (251, 252, 301, 300), (278, 279, 328, 327), (252, 253, 302, 301), (279, 280, 329, 328), (253, 254, 303, 302), (280, 281, 330, 329), (254, 255, 304, 303), (281, 282, 331, 330), (255, 256, 305, 304), (282, 283, 332, 331), (256, 257, 306, 305), (283, 284, 333, 332), (257, 258, 307, 306), (284, 285, 334, 333), (258, 259, 308, 307), (379, 380, 429, 428), (353, 354, 403, 402), (380, 381, 430, 429), (354, 355, 404, 403), (381, 382, 431, 430), (355, 356, 405, 404), (382, 383, 432, 431), (356, 357, 406, 405), (383, 384, 433, 432), (357, 358, 407, 406), (384, 385, 434, 433), (358, 359, 408, 407), (385, 386, 435, 434), (359, 360, 409, 408), (386, 387, 436, 435), (360, 361, 410, 409), (387, 388, 437, 436), (361, 362, 411, 410), (362, 363, 412, 411), (363, 364, 413, 412), (364, 365, 414, 413), (365, 366, 415, 414), (366, 367, 416, 415), (340, 341, 390, 389), (367, 368, 417, 416), (341, 342, 391, 390), (368, 369, 418, 417), (342, 343, 392, 391), (369, 370, 419, 418), (343, 344, 393, 392), (370, 371, 420, 419), (344, 345, 394, 393), (371, 372, 421, 420), (345, 346, 395, 394), (372, 373, 422, 421), (346, 347, 396, 395), (373, 374, 423, 422), (347, 348, 397, 396), (374, 375, 424, 423), (348, 349, 398, 397), (375, 376, 425, 424), (349, 350, 399, 398), (376, 377, 426, 425), (350, 351, 400, 399), (377, 378, 427, 426), (351, 352, 401, 400), (378, 379, 428, 427), (352, 353, 402, 401), (412, 413, 462, 461), (413, 414, 463, 462), (414, 415, 464, 463), (415, 416, 465, 464), (389, 390, 439, 438), (416, 417, 466, 465), (390, 391, 440, 439), (417, 418, 467, 466), (391, 392, 441, 440), (418, 419, 468, 467), (392, 393, 442, 441), (419, 420, 469, 468), (393, 394, 443, 442), (420, 421, 470, 469), (394, 395, 444, 443), (421, 422, 471, 470), (395, 396, 445, 444), (422, 423, 472, 471), (396, 397, 446, 445), (423, 424, 473, 472), (397, 398, 447, 446), (424, 425, 474, 473), (398, 399, 448, 447), (425, 426, 475, 474), (399, 400, 449, 448), (426, 427, 476, 475), (400, 401, 450, 449), (427, 428, 477, 476), (401, 402, 451, 450), (428, 429, 478, 477), (402, 403, 452, 451), (429, 430, 479, 478), (403, 404, 453, 452), (430, 431, 480, 479), (404, 405, 454, 453), (431, 432, 481, 480), (405, 406, 455, 454), (432, 433, 482, 481), (406, 407, 456, 455), (433, 434, 483, 482), (407, 408, 457, 456), (434, 435, 484, 483), (408, 409, 458, 457), (435, 436, 485, 484), (409, 410, 459, 458), (436, 437, 486, 485), (410, 411, 460, 459), (411, 412, 461, 460), (471, 472, 520, 519), (445, 446, 494, 493), (472, 473, 521, 520), (446, 447, 495, 494), (473, 474, 522, 521), (447, 448, 496, 495), (474, 475, 523, 522), (448, 449, 497, 496), (475, 476, 524, 523), (449, 450, 498, 497), (476, 477, 525, 524), (450, 451, 499, 498), (477, 478, 526, 525), (451, 452, 500, 499), (478, 479, 527, 526), (452, 453, 501, 500), (479, 480, 528, 527), (453, 454, 502, 501), (480, 481, 529, 528), (454, 455, 503, 502), (481, 482, 530, 529), (455, 456, 504, 503), (482, 483, 531, 530), (456, 457, 505, 504), (483, 484, 532, 531), (457, 458, 506, 505), (484, 485, 533, 532), (458, 459, 507, 506), (485, 486, 534, 533), (459, 460, 508, 507), (460, 461, 509, 508), (461, 462, 510, 509), (462, 463, 511, 510), (463, 464, 512, 511), (464, 465, 513, 512), (438, 439, 487, 682), (465, 466, 514, 513), (439, 440, 488, 487), (466, 467, 515, 514), (440, 441, 489, 488), (467, 468, 516, 515), (441, 442, 490, 489), (468, 469, 517, 516), (442, 443, 491, 490), (469, 470, 518, 517), (443, 444, 492, 491), (470, 471, 519, 518), (444, 445, 493, 492), (529, 530, 775, 774), (503, 504, 749, 748), (530, 531, 776, 775), (504, 505, 750, 749), (531, 532, 777, 776), (505, 506, 751, 750), (532, 533, 778, 777), (506, 507, 752, 751), (533, 534, 779, 778), (507, 508, 753, 752), (508, 509, 754, 753), (509, 510, 755, 754), (510, 511, 756, 755), (511, 512, 757, 756), (512, 513, 758, 757), (682, 487, 732, 731), (513, 514, 759, 758), (487, 488, 733, 732), (514, 515, 760, 759), (488, 489, 734, 733), (515, 516, 761, 760), (489, 490, 735, 734), (516, 517, 762, 761), (490, 491, 736, 735), (517, 518, 763, 762), (491, 492, 737, 736), (518, 519, 764, 763), (492, 493, 738, 737), (519, 520, 765, 764), (493, 494, 739, 738), (520, 521, 766, 765), (494, 495, 740, 739), (521, 522, 767, 766), (495, 496, 741, 740), (522, 523, 768, 767), (496, 497, 742, 741), (523, 524, 769, 768), (497, 498, 743, 742), (524, 525, 770, 769), (498, 499, 744, 743), (525, 526, 771, 770), (499, 500, 745, 744), (526, 527, 772, 771), (500, 501, 746, 745), (527, 528, 773, 772), (501, 502, 747, 746), (528, 529, 774, 773), (502, 503, 748, 747), (574, 623, 624, 575), (548, 597, 598, 549), (575, 624, 625, 576), (549, 598, 599, 550), (576, 625, 626, 577), (550, 599, 600, 551), (577, 626, 627, 578), (551, 600, 601, 552), (578, 627, 628, 579), (552, 601, 602, 553), (579, 628, 629, 580), (553, 602, 603, 554), (580, 629, 630, 581), (554, 603, 604, 555), (581, 630, 631, 582), (555, 604, 605, 556), (582, 631, 632, 583), (556, 605, 606, 557), (557, 606, 607, 558), (558, 607, 608, 559), (559, 608, 609, 560), (560, 609, 610, 561), (561, 610, 611, 562), (535, 584, 585, 536), (562, 611, 612, 563), (536, 585, 586, 537), (563, 612, 613, 564), (537, 586, 587, 538), (564, 613, 614, 565), (538, 587, 588, 539), (565, 614, 615, 566), (539, 588, 589, 540), (566, 615, 616, 567), (540, 589, 590, 541), (567, 616, 617, 568), (541, 590, 591, 542), (568, 617, 618, 569), (542, 591, 592, 543), (569, 618, 619, 570), (543, 592, 593, 544), (570, 619, 620, 571), (544, 593, 594, 545), (571, 620, 621, 572), (545, 594, 595, 546), (572, 621, 622, 573), (546, 595, 596, 547), (573, 622, 623, 574), (547, 596, 597, 548), (607, 656, 657, 608), (608, 657, 658, 609), (609, 658, 659, 610), (610, 659, 660, 611), (584, 633, 634, 585), (611, 660, 661, 612), (585, 634, 635, 586), (612, 661, 662, 613), (586, 635, 636, 587), (613, 662, 663, 614), (587, 636, 637, 588), (614, 663, 664, 615), (588, 637, 638, 589), (615, 664, 665, 616), (589, 638, 639, 590), (616, 665, 666, 617), (590, 639, 640, 591), (617, 666, 667, 618), (591, 640, 641, 592), (618, 667, 668, 619), (592, 641, 642, 593), (619, 668, 669, 620), (593, 642, 643, 594), (620, 669, 670, 621), (594, 643, 644, 595), (621, 670, 671, 622), (595, 644, 645, 596), (622, 671, 672, 623), (596, 645, 646, 597), (623, 672, 673, 624), (597, 646, 647, 598), (624, 673, 674, 625), (598, 647, 648, 599), (625, 674, 675, 626), (599, 648, 649, 600), (626, 675, 676, 627), (600, 649, 650, 601), (627, 676, 677, 628), (601, 650, 651, 602), (628, 677, 678, 629), (602, 651, 652, 603), (629, 678, 679, 630), (603, 652, 653, 604), (630, 679, 680, 631), (604, 653, 654, 605), (631, 680, 681, 632), (605, 654, 655, 606), (606, 655, 656, 607), (666, 715, 716, 667), (640, 689, 690, 641), (667, 716, 717, 668), (641, 690, 691, 642), (668, 717, 718, 669), (642, 691, 692, 643), (669, 718, 719, 670), (643, 692, 693, 644), (670, 719, 720, 671), (644, 693, 694, 645), (671, 720, 721, 672), (645, 694, 695, 646), (672, 721, 722, 673), (646, 695, 696, 647), (673, 722, 723, 674), (647, 696, 697, 648), (674, 723, 724, 675), (648, 697, 698, 649), (675, 724, 725, 676), (649, 698, 699, 650), (676, 725, 726, 677), (650, 699, 700, 651), (677, 726, 727, 678), (651, 700, 701, 652), (678, 727, 728, 679), (652, 701, 702, 653), (679, 728, 729, 680), (653, 702, 703, 654), (680, 729, 730, 681), (654, 703, 704, 655), (655, 704, 705, 656), (656, 705, 706, 657), (657, 706, 707, 658), (658, 707, 708, 659), (659, 708, 709, 660), (633, 682, 683, 634), (660, 709, 710, 661), (634, 683, 684, 635), (661, 710, 711, 662), (635, 684, 685, 636), (662, 711, 712, 663), (636, 685, 686, 637), (663, 712, 713, 664), (637, 686, 687, 638), (664, 713, 714, 665), (638, 687, 688, 639), (665, 714, 715, 666), (639, 688, 689, 640), (725, 774, 775, 726), (699, 748, 749, 700), (726, 775, 776, 727), (700, 749, 750, 701), (727, 776, 777, 728), (701, 750, 751, 702), (728, 777, 778, 729), (702, 751, 752, 703), (729, 778, 779, 730), (703, 752, 753, 704), (704, 753, 754, 705), (705, 754, 755, 706), (706, 755, 756, 707), (707, 756, 757, 708), (708, 757, 758, 709), (682, 731, 732, 683), (709, 758, 759, 710), (683, 732, 733, 684), (710, 759, 760, 711), (684, 733, 734, 685), (711, 760, 761, 712), (685, 734, 735, 686), (712, 761, 762, 713), (686, 735, 736, 687), (713, 762, 763, 714), (687, 736, 737, 688), (714, 763, 764, 715), (688, 737, 738, 689), (715, 764, 765, 716), (689, 738, 739, 690), (716, 765, 766, 717), (690, 739, 740, 691), (717, 766, 767, 718), (691, 740, 741, 692), (718, 767, 768, 719), (692, 741, 742, 693), (719, 768, 769, 720), (693, 742, 743, 694), (720, 769, 770, 721), (694, 743, 744, 695), (721, 770, 771, 722), (695, 744, 745, 696), (722, 771, 772, 723), (696, 745, 746, 697), (723, 772, 773, 724), (697, 746, 747, 698), (724, 773, 774, 725), (698, 747, 748, 699), (388, 47, 96, 144, 339, 290, 241, 192, 583, 632, 681, 730, 779, 534, 486, 437)])
me_mesh.polygons.foreach_set('use_smooth', [True] * 769)
me_mesh.polygons.foreach_set('material_index', [0, 0, 0, 0, 0, 0, 0, 0, 0, 0, 0, 0, 0, 0, 0, 0, 0, 1, 0, 1, 0, 0, 0, 0, 0, 0, 0, 0, 0, 0, 0, 0, 0, 0, 0, 0, 0, 0, 0, 0, 0, 0, 0, 0, 0, 0, 0, 0, 1, 0, 0, 0, 0, 0, 0, 0, 0, 0, 0, 0, 0, 0, 0, 0, 0, 0, 0, 0, 0, 0, 0, 0, 0, 0, 0, 0, 0, 0, 0, 0, 0, 0, 0, 0, 0, 0, 0, 0, 0, 0, 0, 0, 0, 0, 1, 0, 0, 0, 0, 0, 0, 0, 0, 0, 0, 0, 0, 0, 0, 0, 0, 0, 0, 0, 0, 0, 0, 0, 0, 0, 0, 0, 0, 0, 0, 1, 0, 1, 0, 0, 0, 0, 0, 0, 0, 0, 0, 0, 0, 0, 0, 0, 0, 0, 0, 0, 0, 0, 0, 0, 0, 0, 0, 1, 0, 1, 0, 0, 0, 0, 0, 0, 0, 0, 0, 0, 0, 0, 0, 0, 0, 0, 0, 0, 0, 0, 0, 0, 0, 0, 0, 0, 0, 0, 0, 0, 0, 0, 0, 0, 0, 0, 0, 0, 0, 0, 0, 0, 0, 0, 0, 0, 0, 0, 0, 0, 0, 0, 0, 1, 0, 1, 0, 0, 0, 0, 0, 0, 0, 0, 0, 0, 0, 0, 0, 0, 0, 0, 0, 0, 0, 0, 0, 0, 0, 0, 0, 0, 0, 0, 1, 0, 0, 0, 0, 0, 0, 0, 0, 0, 0, 0, 0, 0, 0, 0, 0, 0, 0, 0, 0, 0, 0, 0, 0, 0, 0, 0, 0, 0, 0, 0, 0, 0, 0, 0, 0, 0, 0, 0, 0, 0, 0, 0, 0, 0, 1, 0, 0, 0, 0, 0, 0, 0, 0, 0, 0, 0, 0, 0, 0, 0, 0, 0, 0, 0, 0, 0, 0, 0, 0, 0, 0, 0, 0, 0, 0, 1, 0, 1, 0, 0, 0, 0, 0, 0, 0, 0, 0, 0, 0, 0, 0, 0, 0, 0, 0, 0, 0, 0, 0, 0, 0, 0, 0, 1, 0, 1, 0, 0, 0, 0, 0, 0, 0, 0, 0, 0, 0, 0, 0, 0, 0, 0, 0, 0, 0, 0, 0, 0, 0, 0, 0, 0, 0, 0, 0, 0, 0, 0, 0, 0, 0, 0, 0, 0, 0, 0, 0, 0, 0, 0, 0, 0, 0, 0, 0, 0, 0, 0, 0, 1, 0, 1, 0, 0, 0, 0, 0, 0, 0, 0, 0, 0, 0, 0, 0, 0, 0, 0, 0, 0, 0, 0, 0, 0, 0, 0, 0, 0, 0, 0, 1, 0, 0, 0, 0, 0, 0, 0, 0, 0, 0, 0, 0, 0, 0, 0, 0, 0, 0, 0, 0, 0, 0, 0, 0, 0, 0, 0, 0, 0, 0, 0, 0, 0, 0, 0, 0, 0, 0, 0, 0, 0, 0, 0, 0, 0, 1, 0, 0, 0, 0, 0, 0, 0, 0, 0, 0, 0, 0, 0, 0, 0, 0, 0, 0, 0, 0, 0, 0, 0, 0, 0, 0, 0, 0, 0, 0, 1, 0, 1, 0, 0, 0, 0, 0, 0, 0, 0, 0, 0, 0, 0, 0, 0, 0, 0, 0, 0, 0, 0, 0, 0, 0, 0, 0, 1, 0, 1, 0, 0, 0, 0, 0, 0, 0, 0, 0, 0, 0, 0, 0, 0, 0, 0, 0, 0, 0, 0, 0, 0, 0, 0, 0, 0, 0, 0, 0, 0, 0, 0, 0, 0, 0, 0, 0, 0, 0, 0, 0, 0, 0, 0, 0, 0, 0, 0, 0, 0, 0, 0, 0, 1, 0, 1, 0, 0, 0, 0, 0, 0, 0, 0, 0, 0, 0, 0, 0, 0, 0, 0, 0, 0, 0, 0, 0, 0, 0, 0, 0, 0, 0, 0, 1, 0, 0, 0, 0, 0, 0, 0, 0, 0, 0, 0, 0, 0, 0, 0, 0, 0, 0, 0, 0, 0, 0, 0, 0, 0, 0, 0, 0, 0, 0, 0, 0, 0, 0, 0, 0, 0, 0, 0, 0, 0, 0, 0, 0, 0, 1, 0, 0, 0, 0, 0, 0, 0, 0, 0, 0, 0, 0, 0, 0, 0, 0, 0, 0, 0, 0, 0, 0, 0, 0, 0, 0, 0, 0, 0, 0, 1, 0, 1, 0, 0, 0, 0, 0, 0, 0, 0, 0, 0, 0, 0, 0, 0, 0, 0, 0, 0, 0, 0, 0, 0, 0, 0, 0, 1, 0, 1, 0, 0, 0, 0, 0, 0, 0, 0, 0, 0, 0, 0, 0, 0, 0, 0, 0, 0, 0, 0, 0, 0, 0, 0, 0, 0, 0, 0, 0, 0, 0, 0, 0, 0, 0, 0, 0])
me_mesh.materials.append(mat_pin)
me_mesh.materials.append(mat_stripe)
me_mesh.use_remesh_preserve_volume = False
me_mesh.use_remesh_preserve_attributes = False
me_mesh.use_mirror_vertex_groups = False
me_mesh.update()

# ---- objects
ob_axes = bpy.data.objects.new('Axes', None)
ob_pin = bpy.data.objects.new('Pin', me_mesh)
ob_lamp = bpy.data.objects.new('Lamp', light_lamp)
ob_camera = bpy.data.objects.new('Camera', cam_camera)

# ---- transforms, parenting, visibility, modifiers, constraints
ob_axes.location = (0.0, 0.0, 0.0)
ob_axes.empty_image_offset = (0.0, 0.0)
ob_axes.lineart.crease_threshold = 0.0
ob_pin.location = (0.0, -7.158e-09, -4.768e-07)
ob_pin.lineart.crease_threshold = 0.0
ob_lamp.location = (4.076, 1.005, 5.904)
ob_lamp.rotation_euler = (0.6503, 0.05522, 1.866)
ob_lamp.scale = (1.0, 1.0, 1.0)
ob_lamp.lock_rotations_4d = False
ob_lamp.empty_display_type = 'ARROWS'
ob_lamp.color = (0.0, 0.0, 0.0, 0.0)
ob_lamp.lineart.crease_threshold = 0.0
ob_camera.location = (7.481, -6.508, 5.344)
ob_camera.rotation_euler = (1.109, 0.01082, 0.8149)
ob_camera.scale = (1.0, 1.0, 1.0)
ob_camera.lock_rotations_4d = False
ob_camera.empty_display_type = 'ARROWS'
ob_camera.color = (0.0, 0.0, 0.0, 0.0)
ob_camera.display_type = 'WIRE'
ob_camera.lineart.crease_threshold = 0.0

# ---- collection membership
col_collection_1.objects.link(ob_axes)
col_collection_1.objects.link(ob_pin)
col_collection_1.objects.link(ob_lamp)
col_collection_1.objects.link(ob_camera)

# ---- scene / render settings (as saved in the file)
scene.camera = ob_camera
scene.frame_start = 1; scene.frame_end = 250; scene.frame_set(1)
scene.render.engine = 'BLENDER_EEVEE_NEXT'
scene.render.resolution_percentage = 50
scene.render.dither_intensity = 0.0
scene.cycles.use_denoising = False
scene.cycles.samples = 10
scene.cycles.sampling_pattern = 'TABULATED_SOBOL'
scene.cycles.light_sampling_threshold = 0.0
scene.cycles.use_adaptive_sampling = False
scene.cycles.use_light_tree = False
scene.cycles.blur_glossy = 0.0
scene.cycles.pixel_filter_type = 'GAUSSIAN'
scene.cycles.sample_clamp_indirect = 0.0
scene.view_settings.view_transform = 'Standard'
bpy.context.view_layer.update()
